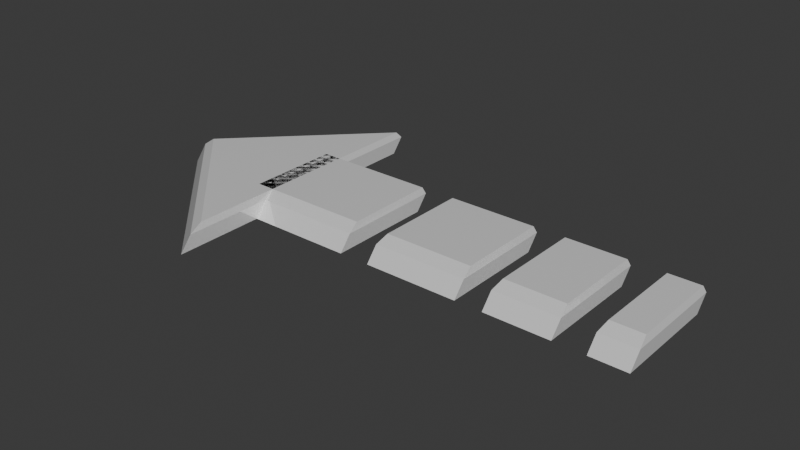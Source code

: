 # Source: arrow.blend  (saved by Blender 4.0.36; exported with 4.5.12 LTS)
import bpy
from mathutils import Matrix  # noqa: F401  (used for matrix-valued properties, if any)

bpy.ops.wm.read_factory_settings(use_empty=True)
scene = bpy.context.scene
scene.name = 'Scene'

# ---- collections
col_collection = bpy.data.collections.new('Collection'); scene.collection.children.link(col_collection)

# ---- materials (node trees are filled in below, after node groups)
mat_material_001 = bpy.data.materials.new('Material.001')
mat_material_001.use_transparent_shadow = False
mat_material_001.diffuse_color = (0.0, 0.6917, 0.8011, 1.0)
mat_material_001.roughness = 0.0
mat_material_001.metallic = 0.3243

# ---- material node trees
mat_material_001.use_nodes = True; mat_material_001.node_tree.nodes.clear()
_N = mat_material_001.node_tree.nodes; _L = mat_material_001.node_tree.links
n0 = _N.new('ShaderNodeBsdfPrincipled'); n0.name = 'Principled BSDF'; n0.location = (10, 300)
n0.inputs[0].default_value = (1.0, 1.0, 1.0, 1.0)
n0.inputs[1].default_value = 0.3243
n0.inputs[2].default_value = 0.0
n0.inputs[3].default_value = 1.45
n1 = _N.new('ShaderNodeOutputMaterial'); n1.name = 'Material Output'; n1.location = (300, 300)
n2 = _N.new('ShaderNodeNormalMap'); n2.name = 'Normal Map'; n2.location = (-300, -300)
n2.label = 'Normal/Map'
n2.inputs[0].default_value = 0.0
_L.new(n0.outputs[0], n1.inputs[0])
_L.new(n2.outputs[0], n0.inputs[5])
n1.is_active_output = True

# ---- world
world_world = bpy.data.worlds.new('World'); scene.world = world_world
world_world.use_nodes = True; world_world.node_tree.nodes.clear()
_N = world_world.node_tree.nodes; _L = world_world.node_tree.links
n0 = _N.new('ShaderNodeOutputWorld'); n0.name = 'World Output'; n0.location = (300, 300)
n1 = _N.new('ShaderNodeBackground'); n1.name = 'Background'; n1.location = (10, 300)
n1.inputs[0].default_value = (0.05088, 0.05088, 0.05088, 1.0)
_L.new(n1.outputs[0], n0.inputs[0])
n0.is_active_output = True
world_world.color = (0.05088, 0.05088, 0.05088)
world_world.use_sun_shadow = False
world_world.sun_shadow_jitter_overblur = 0.0

# ---- meshes
me_plane_005 = bpy.data.meshes.new('Plane.005')
me_plane_005.from_pydata([(-4.789, -2.86, -0.1921), (-12.66, -0.1566, -0.1921), (-4.789, 2.547, -0.1921), (-6.034, -1.157, -0.1921), (0.9826, -1.157, -0.1921), (-6.034, 0.8434, -0.1921), (0.9826, 0.8434, -0.1921), (-4.785, -2.632, 0.08701), (-4.918, -2.352, 0.2001), (-12.24, 0.1631, 0.2001), (-12.66, 0.07113, 0.08726), (-4.785, 2.774, 0.087), (-4.918, 2.678, 0.2001), (-6.03, -0.931, 0.0847), (-5.894, -0.7026, 0.2001), (0.9866, -0.931, 0.0847), (0.854, -0.7026, 0.2001), (-5.894, 1.029, 0.2001), (-6.03, 1.069, 0.0847), (0.9866, 1.069, 0.0847), (0.854, 1.029, 0.2001), (-12.66, -0.1566, -0.1921), (-4.789, -2.86, -0.1921), (-4.789, 2.547, -0.1921), (-6.034, 0.8434, -0.1921), (-6.034, -1.157, -0.1921), (0.9826, -1.157, -0.1921), (0.9826, 0.8434, -0.1921), (-12.66, -0.1566, -0.1921), (-4.789, -2.86, -0.1921), (-4.789, 2.547, -0.1921), (-6.034, 0.8434, -0.1921), (-6.034, -1.157, -0.1921), (0.9826, -1.157, -0.1921), (0.9826, 0.8434, -0.1921)], [], [(3, 5, 24, 25), (6, 4, 26, 27), (0, 2, 11, 7), (3, 4, 15, 13), (6, 5, 18, 19), (1, 0, 7, 10), (8, 12, 9), (2, 1, 10, 11), (5, 3, 13, 18), (14, 16, 20, 17), (4, 6, 19, 15), (10, 7, 8, 9), (7, 11, 12, 8), (11, 10, 9, 12), (18, 13, 14, 17), (13, 15, 16, 14), (15, 19, 20, 16), (19, 18, 17, 20), (21, 23, 30, 28), (26, 25, 32, 33), (2, 0, 22, 23), (5, 6, 27, 24), (4, 3, 25, 26), (1, 2, 23, 21), (0, 1, 21, 22), (29, 28, 30), (32, 31, 34, 33), (22, 21, 28, 29), (27, 26, 33, 34), (25, 24, 31, 32), (23, 22, 29, 30), (24, 27, 34, 31)])
me_plane_005.polygons.foreach_set('use_smooth', [True] * 32)
_k = set([(0, 1), (0, 2), (0, 7), (1, 2), (1, 10), (2, 11), (3, 4), (3, 5), (3, 13), (4, 6), (4, 15), (5, 6), (5, 18), (6, 19), (7, 8), (7, 10), (7, 11), (8, 9), (8, 12), (9, 10), (9, 12), (10, 11), (11, 12), (13, 14), (13, 15), (13, 18), (14, 16), (14, 17), (15, 16), (15, 19), (16, 20), (17, 18), (17, 20), (18, 19), (19, 20), (28, 29), (28, 30), (29, 30), (31, 32), (31, 34), (32, 33), (33, 34)])
me_plane_005.attributes.new('sharp_edge', 'BOOLEAN', 'EDGE').data.foreach_set('value', [ (min(e.vertices), max(e.vertices)) in _k for e in me_plane_005.edges])
_uv = me_plane_005.uv_layers.new(name='UVMap')
_uv.uv.foreach_set('vector', [0.0, 0.0, 0.0, 1.0, 0.0, 1.0, 0.0, 0.0, 1.0, 1.0, 1.0, 0.0, 1.0, 0.0, 1.0, 1.0, 0.0, 0.0, 1.0, 1.0, 1.0, 1.0, 0.0, 0.0, 0.0, 0.0, 1.0, 0.0, 1.0, 0.0, 0.0, 0.0, 1.0, 1.0, 0.0, 1.0, 0.0, 1.0, 1.0, 1.0, 0.0, 1.0, 0.0, 0.0, 0.0, 0.0, 0.0, 1.0, 0.02626, 0.04332, 0.9567, 0.9737, 0.02626, 0.9737, 1.0, 1.0, 0.0, 1.0, 0.0, 1.0, 1.0, 1.0, 0.0, 1.0, 0.0, 0.0, 0.0, 0.0, 0.0, 1.0, 0.01914, 0.06714, 0.9809, 0.06714, 0.9809, 0.9329, 0.01914, 0.9329, 1.0, 0.0, 1.0, 1.0, 1.0, 1.0, 1.0, 0.0, 0.0, 1.0, 0.0, 0.0, 0.02626, 0.04332, 0.02626, 0.9737, 0.0, 0.0, 1.0, 1.0, 0.9567, 0.9737, 0.02626, 0.04332, 1.0, 1.0, 0.0, 1.0, 0.02626, 0.9737, 0.9567, 0.9737, 0.0, 1.0, 0.0, 0.0, 0.01914, 0.06714, 0.01914, 0.9329, 0.0, 0.0, 1.0, 0.0, 0.9809, 0.06714, 0.01914, 0.06714, 1.0, 0.0, 1.0, 1.0, 0.9809, 0.9329, 0.9809, 0.06714, 1.0, 1.0, 0.0, 1.0, 0.01914, 0.9329, 0.9809, 0.9329, 0.0, 1.0, 1.0, 1.0, 1.0, 1.0, 0.0, 1.0, 1.0, 0.0, 0.0, 0.0, 0.0, 0.0, 1.0, 0.0, 1.0, 1.0, 0.0, 0.0, 0.0, 0.0, 1.0, 1.0, 0.0, 1.0, 1.0, 1.0, 1.0, 1.0, 0.0, 1.0, 1.0, 0.0, 0.0, 0.0, 0.0, 0.0, 1.0, 0.0, 0.0, 1.0, 1.0, 1.0, 1.0, 1.0, 0.0, 1.0, 0.0, 0.0, 0.0, 1.0, 0.0, 1.0, 0.0, 0.0, 0.0, 0.0, 0.0, 1.0, 1.0, 1.0, 0.0, 0.0, 0.0, 1.0, 1.0, 1.0, 1.0, 0.0, 0.0, 0.0, 0.0, 1.0, 0.0, 1.0, 0.0, 0.0, 1.0, 1.0, 1.0, 0.0, 1.0, 0.0, 1.0, 1.0, 0.0, 0.0, 0.0, 1.0, 0.0, 1.0, 0.0, 0.0, 1.0, 1.0, 0.0, 0.0, 0.0, 0.0, 1.0, 1.0, 0.0, 1.0, 1.0, 1.0, 1.0, 1.0, 0.0, 1.0])
me_plane_005.materials.append(mat_material_001)
me_plane_005.update()
me_plane_005.normals_split_custom_set([tuple(v) for v in zip(*[iter([0.0, 0.0, 1.0, 0.0, 0.0, 1.0, 0.0, 0.0, 1.0, 0.0, 0.0, 1.0, 0.0, 0.0, 1.0, 0.0, 0.0, 1.0, 0.0, 0.0, 1.0, 0.0, 0.0, 1.0, 0.9999, -7.051e-09, -0.01431, 0.9999, -7.051e-09, -0.01431, 0.9999, -7.051e-09, -0.01431, 0.9999, -7.051e-09, -0.01431, 0.0, -0.7751, 0.6318, 0.0, -0.7751, 0.6318, 0.0, -0.7751, 0.6318, 0.0, -0.7751, 0.6318, 0.0, 0.7751, -0.6318, 0.0, 0.7751, -0.6318, 0.0, 0.7751, -0.6318, 0.0, 0.7751, -0.6318, -0.2566, -0.7474, 0.6129, -0.2566, -0.7474, 0.6129, -0.2566, -0.7474, 0.6129, -0.2566, -0.7474, 0.6129, 0.0, 0.0, 1.0, 0.0, 0.0, 1.0, 0.0, 0.0, 1.0, -0.2577, 0.7507, -0.6083, -0.2577, 0.7507, -0.6083, -0.2577, 0.7507, -0.6083, -0.2577, 0.7507, -0.6083, -0.9999, 0.0, 0.01431, -0.9999, 0.0, 0.01431, -0.9999, 0.0, 0.01431, -0.9999, 0.0, 0.01431, 0.0, 0.0, 1.0, 0.0, 0.0, 1.0, 0.0, 0.0, 1.0, 0.0, 0.0, 1.0, 0.9999, 0.0, -0.01431, 0.9999, 0.0, -0.01431, 0.9999, 0.0, -0.01431, 0.9999, 0.0, -0.01431, -0.1473, -0.4291, 0.8912, -0.1473, -0.4291, 0.8912, -0.1473, -0.4291, 0.8912, -0.1473, -0.4291, 0.8912, 0.6488, 7.862e-07, 0.761, 0.6488, 7.862e-07, 0.761, 0.6488, 7.862e-07, 0.761, 0.6488, 7.862e-07, 0.761, -0.2991, 0.8714, 0.3889, -0.2991, 0.8714, 0.3889, -0.2991, 0.8714, 0.3889, -0.2991, 0.8714, 0.3889, -0.6472, 0.0, 0.7623, -0.6472, 0.0, 0.7623, -0.6472, 0.0, 0.7623, -0.6472, 0.0, 0.7623, 0.0, -0.4511, 0.8925, 0.0, -0.4511, 0.8925, 0.0, -0.4511, 0.8925, 0.0, -0.4511, 0.8925, 0.6564, 0.0, 0.7544, 0.6564, 0.0, 0.7544, 0.6564, 0.0, 0.7544, 0.6564, 0.0, 0.7544, 0.0, 0.9443, 0.329, 0.0, 0.9443, 0.329, 0.0, 0.9443, 0.329, 0.0, 0.9443, 0.329, 0.0, 0.0, 1.0, 0.0, 0.0, 1.0, 0.0, 0.0, 1.0, 0.0, 0.0, 1.0, 0.0, 0.0, 1.0, 0.0, 0.0, 1.0, 0.0, 0.0, 1.0, 0.0, 0.0, 1.0, 0.0, 0.0, 1.0, 0.0, 0.0, 1.0, 0.0, 0.0, 1.0, 0.0, 0.0, 1.0, 0.0, 0.0, 1.0, 0.0, 0.0, 1.0, 0.0, 0.0, 1.0, 0.0, 0.0, 1.0, 0.0, 0.0, 1.0, 0.0, 0.0, 1.0, 0.0, 0.0, 1.0, 0.0, 0.0, 1.0, 0.0, 0.0, 1.0, 0.0, 0.0, 1.0, 0.0, 0.0, 1.0, 0.0, 0.0, 1.0, 0.0, 0.0, 1.0, 0.0, 0.0, 1.0, 0.0, 0.0, 1.0, 0.0, 0.0, 1.0, 0.0, 0.0, -1.0, 0.0, 0.0, -1.0, 0.0, 0.0, -1.0, 0.0, 0.0, -1.0, 0.0, 0.0, -1.0, 0.0, 0.0, -1.0, 0.0, 0.0, -1.0, 0.0, 0.0, 1.0, 0.0, 0.0, 1.0, 0.0, 0.0, 1.0, 0.0, 0.0, 1.0, 0.0, 0.0, 1.0, 0.0, 0.0, 1.0, 0.0, 0.0, 1.0, 0.0, 0.0, 1.0, 0.0, 0.0, 1.0, 0.0, 0.0, 1.0, 0.0, 0.0, 1.0, 0.0, 0.0, 1.0, 0.0, 0.0, 1.0, 0.0, 0.0, 1.0, 0.0, 0.0, 1.0, 0.0, 0.0, 1.0, 0.0, 0.0, 1.0, 0.0, 0.0, 1.0, 0.0, 0.0, 1.0, 0.0, 0.0, 1.0])] * 3)])
me_plane_006 = bpy.data.meshes.new('Plane.006')
me_plane_006.from_pydata([(14.58, -1.157, -0.1921), (16.58, -1.157, -0.1921), (14.58, 0.8434, -0.1921), (16.58, 0.8434, -0.1921), (2.658, -1.157, -0.1921), (7.793, -1.157, -0.1921), (2.658, 0.8434, -0.1921), (7.793, 0.8434, -0.1921), (9.293, -1.157, -0.1921), (12.86, -1.157, -0.1921), (9.293, 0.8434, -0.1921), (12.86, 0.8434, -0.1921), (14.58, -0.931, 0.0847), (14.72, -0.7026, 0.2001), (16.58, -0.931, 0.0847), (16.45, -0.7026, 0.2001), (14.72, 1.029, 0.2001), (14.58, 1.069, 0.0847), (16.58, 1.069, 0.0847), (16.45, 1.029, 0.2001), (2.662, -0.931, 0.0847), (2.798, -0.7026, 0.2001), (7.797, -0.931, 0.0847), (7.665, -0.7026, 0.2001), (2.798, 1.029, 0.2001), (2.662, 1.069, 0.0847), (7.797, 1.069, 0.0847), (7.665, 1.029, 0.2001), (9.297, -0.931, 0.0847), (9.433, -0.7026, 0.2001), (12.87, -0.931, 0.0847), (12.74, -0.7026, 0.2001), (9.433, 1.029, 0.2001), (9.297, 1.069, 0.0847), (12.87, 1.069, 0.0847), (12.74, 1.029, 0.2001)], [], [(0, 2, 3, 1), (4, 6, 7, 5), (8, 10, 11, 9), (0, 1, 14, 12), (4, 5, 22, 20), (8, 9, 30, 28), (1, 3, 18, 14), (9, 11, 34, 30), (3, 2, 17, 18), (11, 10, 33, 34), (6, 4, 20, 25), (21, 23, 27, 24), (5, 7, 26, 22), (7, 6, 25, 26), (10, 8, 28, 33), (13, 15, 19, 16), (29, 31, 35, 32), (17, 12, 13, 16), (12, 14, 15, 13), (14, 18, 19, 15), (18, 17, 16, 19), (25, 20, 21, 24), (20, 22, 23, 21), (22, 26, 27, 23), (26, 25, 24, 27), (33, 28, 29, 32), (28, 30, 31, 29), (30, 34, 35, 31), (34, 33, 32, 35), (2, 0, 12, 17)])
me_plane_006.polygons.foreach_set('use_smooth', [True] * 30)
_k = set([(0, 1), (0, 2), (0, 12), (1, 3), (1, 14), (2, 3), (2, 17), (3, 18), (4, 5), (4, 6), (4, 20), (5, 7), (5, 22), (6, 7), (6, 25), (7, 26), (8, 9), (8, 10), (8, 28), (9, 11), (9, 30), (10, 11), (10, 33), (11, 34), (12, 13), (12, 14), (12, 17), (13, 15), (13, 16), (14, 15), (14, 18), (15, 19), (16, 17), (16, 19), (17, 18), (18, 19), (20, 21), (20, 22), (20, 25), (21, 23), (21, 24), (22, 23), (22, 26), (23, 27), (24, 25), (24, 27), (25, 26), (26, 27), (28, 29), (28, 30), (28, 33), (29, 31), (29, 32), (30, 31), (30, 34), (31, 35), (32, 33), (32, 35), (33, 34), (34, 35)])
me_plane_006.attributes.new('sharp_edge', 'BOOLEAN', 'EDGE').data.foreach_set('value', [ (min(e.vertices), max(e.vertices)) in _k for e in me_plane_006.edges])
_uv = me_plane_006.uv_layers.new(name='UVMap')
_uv.uv.foreach_set('vector', [0.0, 0.0, 0.0, 1.0, 1.0, 1.0, 1.0, 0.0, 0.0, 0.0, 0.0, 1.0, 1.0, 1.0, 1.0, 0.0, 0.0, 0.0, 0.0, 1.0, 1.0, 1.0, 1.0, 0.0, 0.0, 0.0, 1.0, 0.0, 1.0, 0.0, 0.0, 0.0, 0.0, 0.0, 1.0, 0.0, 1.0, 0.0, 0.0, 0.0, 0.0, 0.0, 1.0, 0.0, 1.0, 0.0, 0.0, 0.0, 1.0, 0.0, 1.0, 1.0, 1.0, 1.0, 1.0, 0.0, 1.0, 0.0, 1.0, 1.0, 1.0, 1.0, 1.0, 0.0, 1.0, 1.0, 0.0, 1.0, 0.0, 1.0, 1.0, 1.0, 1.0, 1.0, 0.0, 1.0, 0.0, 1.0, 1.0, 1.0, 0.0, 1.0, 0.0, 0.0, 0.0, 0.0, 0.0, 1.0, 0.02615, 0.06714, 0.9739, 0.06714, 0.9739, 0.9329, 0.02615, 0.9329, 1.0, 0.0, 1.0, 1.0, 1.0, 1.0, 1.0, 0.0, 1.0, 1.0, 0.0, 1.0, 0.0, 1.0, 1.0, 1.0, 0.0, 1.0, 0.0, 0.0, 0.0, 0.0, 0.0, 1.0, 0.06714, 0.06714, 0.9329, 0.06714, 0.9329, 0.9329, 0.06714, 0.9329, 0.0376, 0.06714, 0.9624, 0.06714, 0.9624, 0.9329, 0.0376, 0.9329, 0.0, 1.0, 0.0, 0.0, 0.06714, 0.06714, 0.06714, 0.9329, 0.0, 0.0, 1.0, 0.0, 0.9329, 0.06714, 0.06714, 0.06714, 1.0, 0.0, 1.0, 1.0, 0.9329, 0.9329, 0.9329, 0.06714, 1.0, 1.0, 0.0, 1.0, 0.06714, 0.9329, 0.9329, 0.9329, 0.0, 1.0, 0.0, 0.0, 0.02615, 0.06714, 0.02615, 0.9329, 0.0, 0.0, 1.0, 0.0, 0.9739, 0.06714, 0.02615, 0.06714, 1.0, 0.0, 1.0, 1.0, 0.9739, 0.9329, 0.9739, 0.06714, 1.0, 1.0, 0.0, 1.0, 0.02615, 0.9329, 0.9739, 0.9329, 0.0, 1.0, 0.0, 0.0, 0.0376, 0.06714, 0.0376, 0.9329, 0.0, 0.0, 1.0, 0.0, 0.9624, 0.06714, 0.0376, 0.06714, 1.0, 0.0, 1.0, 1.0, 0.9624, 0.9329, 0.9624, 0.06714, 1.0, 1.0, 0.0, 1.0, 0.0376, 0.9329, 0.9624, 0.9329, 0.0, 1.0, 0.0, 0.0, 0.0, 0.0, 0.0, 1.0])
me_plane_006.materials.append(mat_material_001)
me_plane_006.update()
me_plane_006.normals_split_custom_set([tuple(v) for v in zip(*[iter([0.0, 0.0, -1.0, 0.0, 0.0, -1.0, 0.0, 0.0, -1.0, 0.0, 0.0, -1.0, 0.0, 0.0, -1.0, 0.0, 0.0, -1.0, 0.0, 0.0, -1.0, 0.0, 0.0, -1.0, 0.0, 0.0, -1.0, 0.0, 0.0, -1.0, 0.0, 0.0, -1.0, 0.0, 0.0, -1.0, 0.0, -0.7751, 0.6318, 0.0, -0.7751, 0.6318, 0.0, -0.7751, 0.6318, 0.0, -0.7751, 0.6318, 0.0, -0.7751, 0.6318, 0.0, -0.7751, 0.6318, 0.0, -0.7751, 0.6318, 0.0, -0.7751, 0.6318, 0.0, -0.7751, 0.6318, 0.0, -0.7751, 0.6318, 0.0, -0.7751, 0.6318, 0.0, -0.7751, 0.6318, 0.9999, 0.0, -0.01431, 0.9999, 0.0, -0.01431, 0.9999, 0.0, -0.01431, 0.9999, 0.0, -0.01431, 0.9999, 0.0, -0.01431, 0.9999, 0.0, -0.01431, 0.9999, 0.0, -0.01431, 0.9999, 0.0, -0.01431, 0.0, 0.7751, -0.6318, 0.0, 0.7751, -0.6318, 0.0, 0.7751, -0.6318, 0.0, 0.7751, -0.6318, 0.0, 0.7751, -0.6318, 0.0, 0.7751, -0.6318, 0.0, 0.7751, -0.6318, 0.0, 0.7751, -0.6318, -0.9999, 0.0, 0.01431, -0.9999, 0.0, 0.01431, -0.9999, 0.0, 0.01431, -0.9999, 0.0, 0.01431, 0.0, 0.0, 1.0, 0.0, 0.0, 1.0, 0.0, 0.0, 1.0, 0.0, 0.0, 1.0, 0.9999, 0.0, -0.01431, 0.9999, 0.0, -0.01431, 0.9999, 0.0, -0.01431, 0.9999, 0.0, -0.01431, 0.0, 0.7751, -0.6318, 0.0, 0.7751, -0.6318, 0.0, 0.7751, -0.6318, 0.0, 0.7751, -0.6318, -0.9999, 0.0, 0.01431, -0.9999, 0.0, 0.01431, -0.9999, 0.0, 0.01431, -0.9999, 0.0, 0.01431, 0.0, 0.0, 1.0, 0.0, 0.0, 1.0, 0.0, 0.0, 1.0, 0.0, 0.0, 1.0, 0.0, 0.0, 1.0, 0.0, 0.0, 1.0, 0.0, 0.0, 1.0, 0.0, 0.0, 1.0, -0.6472, 0.0, 0.7623, -0.6472, 0.0, 0.7623, -0.6472, 0.0, 0.7623, -0.6472, 0.0, 0.7623, 0.0, -0.4511, 0.8925, 0.0, -0.4511, 0.8925, 0.0, -0.4511, 0.8925, 0.0, -0.4511, 0.8925, 0.6564, 0.0, 0.7544, 0.6564, 0.0, 0.7544, 0.6564, 0.0, 0.7544, 0.6564, 0.0, 0.7544, 0.0, 0.9443, 0.329, 0.0, 0.9443, 0.329, 0.0, 0.9443, 0.329, 0.0, 0.9443, 0.329, -0.6472, 0.0, 0.7623, -0.6472, 0.0, 0.7623, -0.6472, 0.0, 0.7623, -0.6472, 0.0, 0.7623, 0.0, -0.4511, 0.8925, 0.0, -0.4511, 0.8925, 0.0, -0.4511, 0.8925, 0.0, -0.4511, 0.8925, 0.6564, 0.0, 0.7544, 0.6564, 0.0, 0.7544, 0.6564, 0.0, 0.7544, 0.6564, 0.0, 0.7544, 0.0, 0.9443, 0.329, 0.0, 0.9443, 0.329, 0.0, 0.9443, 0.329, 0.0, 0.9443, 0.329, -0.6472, 0.0, 0.7623, -0.6472, 0.0, 0.7623, -0.6472, 0.0, 0.7623, -0.6472, 0.0, 0.7623, 0.0, -0.4511, 0.8925, 0.0, -0.4511, 0.8925, 0.0, -0.4511, 0.8925, 0.0, -0.4511, 0.8925, 0.6565, 0.0, 0.7544, 0.6565, 0.0, 0.7544, 0.6565, 0.0, 0.7544, 0.6565, 0.0, 0.7544, 0.0, 0.9443, 0.329, 0.0, 0.9443, 0.329, 0.0, 0.9443, 0.329, 0.0, 0.9443, 0.329, -0.9999, 0.0, 0.01431, -0.9999, 0.0, 0.01431, -0.9999, 0.0, 0.01431, -0.9999, 0.0, 0.01431])] * 3)])

# ---- objects
ob_plane_008 = bpy.data.objects.new('Plane.008', me_plane_005)
ob_plane_004 = bpy.data.objects.new('Plane.004', me_plane_006)

# ---- transforms, parenting, visibility, modifiers, constraints
ob_plane_008.location = (1.644, 0.1566, 0.1921)
ob_plane_008.rotation_euler = (-1.629e-07, 0.0, 0.0)
ob_plane_008.scale = (0.3433, 1.0, 1.0)
ob_plane_008.color = (0.8, 0.8, 0.8, 1.0)
ob_plane_004.location = (1.644, 0.1566, 0.1921)
ob_plane_004.rotation_euler = (-1.629e-07, 0.0, 0.0)
ob_plane_004.scale = (0.3433, 1.0, 1.0)
ob_plane_004.color = (0.8, 0.8, 0.8, 1.0)

# ---- collection membership
col_collection.objects.link(ob_plane_008)
col_collection.objects.link(ob_plane_004)

# ---- scene / render settings (as saved in the file)
scene.frame_start = 1; scene.frame_end = 250; scene.frame_set(0)
scene.render.engine = 'BLENDER_EEVEE_NEXT'
scene.cycles.sampling_pattern = 'TABULATED_SOBOL'
bpy.context.view_layer.update()

# ---- added for rendering (the .blend has no active camera and no usable light): camera, sun
cam_auto = bpy.data.cameras.new('AutoCamera')
cam_auto.lens = 50.0
cam_auto.sensor_width = 36.0
cam_auto.clip_end = 1000.0
ob_auto_camera = bpy.data.objects.new('AutoCamera', cam_auto)
scene.collection.objects.link(ob_auto_camera)
ob_auto_camera.location = (12.9738, -12.675, 8.72195)
ob_auto_camera.rotation_euler = (1.09748, -7.21219e-08, 0.694738)
scene.camera = ob_auto_camera
light_auto_sun = bpy.data.lights.new('AutoSun', 'SUN')
light_auto_sun.energy = 3.0
light_auto_sun.angle = 0.0523599
ob_auto_sun = bpy.data.objects.new('AutoSun', light_auto_sun)
scene.collection.objects.link(ob_auto_sun)
ob_auto_sun.rotation_euler = (0.872665, 0.174533, 0.523599)
bpy.context.view_layer.update()
